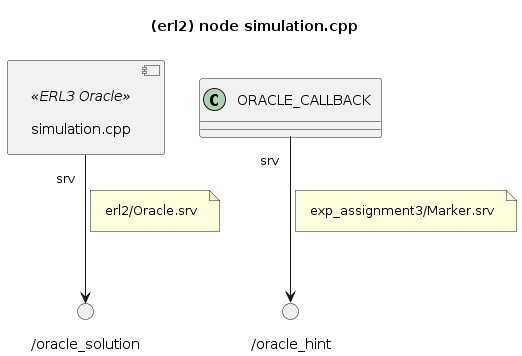

The diagram above was rendered by PlantUML. Its source (embedded in the PNG):
@startuml

''' INFOS
title (erl2) node simulation.cpp
skinparam Padding 8
allow_mixing


''' COMPONENTS
component "simulation.cpp" <<ERL3 Oracle>> as ORACLE


''' LINKS 
() "/oracle_solution" as SRV_ORACLE_SOLUTION
ORACLE "srv" --> SRV_ORACLE_SOLUTION
note on link: erl2/Oracle.srv

() "/oracle_hint" as SRV_HINT
ORACLE.ORACLE_CALLBACK "srv" --> SRV_HINT
note on link: exp_assignment3/Marker.srv

@enduml